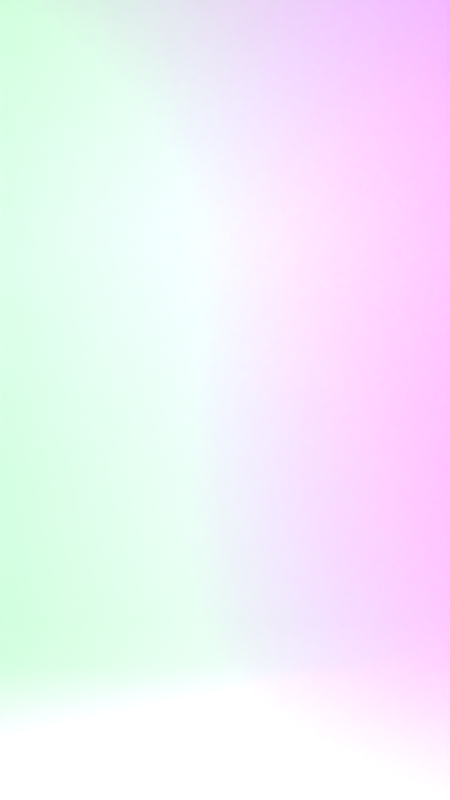 # Source: Nurbs.blend  (saved by Blender 2.91.10; exported with 4.5.12 LTS)
import bpy
from mathutils import Matrix  # noqa: F401  (used for matrix-valued properties, if any)

bpy.ops.wm.read_factory_settings(use_empty=True)
scene = bpy.context.scene
scene.name = 'Scene'

# ---- collections
col_collection = bpy.data.collections.new('Collection'); scene.collection.children.link(col_collection)
col_sword = bpy.data.collections.new('Sword'); scene.collection.children.link(col_sword)

# ---- materials (node trees are filled in below, after node groups)
mat_material_001 = bpy.data.materials.new('Material.001')
mat_p_3 = bpy.data.materials.new('P_3')
mat_p_1 = bpy.data.materials.new('P_1')

# ---- material node trees
mat_material_001.use_nodes = True; mat_material_001.node_tree.nodes.clear()
_N = mat_material_001.node_tree.nodes; _L = mat_material_001.node_tree.links
n0 = _N.new('ShaderNodeBsdfPrincipled'); n0.name = 'Principled BSDF'; n0.location = (10, 300)
n0.distribution = 'GGX'
n0.subsurface_method = 'BURLEY'
n0.inputs[3].default_value = 1.45
n0.inputs[27].default_value = (0.0, 0.0, 0.0, 1.0)
n0.inputs[28].default_value = 1.0
n1 = _N.new('ShaderNodeOutputMaterial'); n1.name = 'Material Output'; n1.location = (300, 300)
_L.new(n0.outputs[0], n1.inputs[0])
n1.is_active_output = True
mat_p_3.use_nodes = True; mat_p_3.node_tree.nodes.clear()
_N = mat_p_3.node_tree.nodes; _L = mat_p_3.node_tree.links
n0 = _N.new('ShaderNodeBsdfPrincipled'); n0.name = 'Principled BSDF'; n0.location = (10, 300)
n0.distribution = 'GGX'
n0.subsurface_method = 'BURLEY'
n0.inputs[0].default_value = (0.03649, 0.003762, 0.1615, 1.0)
n0.inputs[1].default_value = 0.5
n0.inputs[3].default_value = 1.45
n0.inputs[9].default_value = (0.0, 0.0, 0.0)
n0.inputs[27].default_value = (0.0, 0.0, 0.0, 1.0)
n1 = _N.new('ShaderNodeOutputMaterial'); n1.name = 'Material Output'; n1.location = (300, 300)
_L.new(n0.outputs[0], n1.inputs[0])
n1.is_active_output = True
mat_p_1.use_nodes = True; mat_p_1.node_tree.nodes.clear()
_N = mat_p_1.node_tree.nodes; _L = mat_p_1.node_tree.links
n0 = _N.new('ShaderNodeBsdfPrincipled'); n0.name = 'Principled BSDF'; n0.location = (10, 300)
n0.distribution = 'GGX'
n0.subsurface_method = 'BURLEY'
n0.inputs[0].default_value = (0.7037, 0.05607, 0.2852, 1.0)
n0.inputs[3].default_value = 1.45
n0.inputs[27].default_value = (0.9639, 0.0, 0.003969, 1.0)
n0.inputs[28].default_value = 20.0
n1 = _N.new('ShaderNodeOutputMaterial'); n1.name = 'Material Output'; n1.location = (300, 300)
_L.new(n0.outputs[0], n1.inputs[0])
n1.is_active_output = True

# ---- world
world_world = bpy.data.worlds.new('World'); scene.world = world_world
world_world.use_nodes = True; world_world.node_tree.nodes.clear()
_N = world_world.node_tree.nodes; _L = world_world.node_tree.links
n0 = _N.new('ShaderNodeOutputWorld'); n0.name = 'World Output'; n0.location = (300, 300)
n1 = _N.new('ShaderNodeBackground'); n1.name = 'Background'; n1.location = (10, 300)
n1.inputs[0].default_value = (0.05088, 0.05088, 0.05088, 1.0)
_L.new(n1.outputs[0], n0.inputs[0])
n0.is_active_output = True
world_world.color = (0.05088, 0.05088, 0.05088)
world_world.use_sun_shadow = False
world_world.sun_shadow_jitter_overblur = 0.0

# ---- cameras
cam_camera = bpy.data.cameras.new('Camera')

# ---- lights
light_point = bpy.data.lights.new('Point', 'POINT')
light_point.color = (0.001284, 1.0, 0.04726)
light_point.transmission_factor = 0.0
light_point.use_shadow = False
light_point.energy = 250.0
light_point.shadow_soft_size = 0.25
light_point.shadow_maximum_resolution = 0.006
light_point.use_absolute_resolution = True
light_point_001 = bpy.data.lights.new('Point.001', 'POINT')
light_point_001.color = (0.8166, 0.0, 1.0)
light_point_001.transmission_factor = 0.0
light_point_001.use_shadow = False
light_point_001.energy = 500.0
light_point_001.shadow_soft_size = 0.25
light_point_001.shadow_maximum_resolution = 0.006
light_point_001.use_absolute_resolution = True
light_point_002 = bpy.data.lights.new('Point.002', 'POINT')
light_point_002.color = (1.0, 0.7222, 0.7318)
light_point_002.transmission_factor = 0.0
light_point_002.energy = 100.0
light_point_002.shadow_soft_size = 0.25
light_point_002.shadow_maximum_resolution = 0.006
light_point_002.use_absolute_resolution = True

# ---- meshes
me_plane_001 = bpy.data.meshes.new('Plane.001')
me_plane_001.from_pydata([(-1.0, -1.0, 0.0), (-1.0, 1.0, 0.0), (1.0, -1.0, 1.5), (1.0, 1.0, 1.5), (1.0, -1.0, 0.6382), (0.3618, -1.0, 0.0), (0.9783, -1.0, 0.473), (0.9145, -1.0, 0.3191), (0.8131, -1.0, 0.1869), (0.6809, -1.0, 0.0855), (0.527, -1.0, 0.02174), (0.3618, 1.0, 0.0), (1.0, 1.0, 0.6382), (0.527, 1.0, 0.02174), (0.6809, 1.0, 0.0855), (0.8131, 1.0, 0.1869), (0.9145, 1.0, 0.3191), (0.9783, 1.0, 0.473)], [], [(12, 4, 2, 3), (4, 12, 17, 6), (6, 17, 16, 7), (7, 16, 15, 8), (8, 15, 14, 9), (9, 14, 13, 10), (10, 13, 11, 5), (0, 5, 11, 1)])
me_plane_001.polygons.foreach_set('use_smooth', [True] * 8)
_uv = me_plane_001.uv_layers.new(name='UVMap')
_uv.uv.foreach_set('vector', [1.0, 1.0, 1.0, 0.0, 1.0, 0.0, 1.0, 1.0, 1.0, 0.0, 1.0, 1.0, 1.0, 1.0, 1.0, 0.0, 1.0, 0.0, 1.0, 1.0, 1.0, 1.0, 1.0, 0.0, 1.0, 0.0, 1.0, 1.0, 1.0, 1.0, 1.0, 0.0, 1.0, 0.0, 1.0, 1.0, 0.8405, 1.0, 0.8405, 0.0, 0.8405, 0.0, 0.8405, 1.0, 0.7635, 1.0, 0.7635, 0.0, 0.7635, 0.0, 0.7635, 1.0, 0.6809, 1.0, 0.6809, 0.0, 0.0, 0.0, 0.6809, 0.0, 0.6809, 1.0, 0.0, 1.0])
me_plane_001.use_remesh_fix_poles = True
me_plane_001.use_remesh_preserve_attributes = False
me_plane_001.use_mirror_vertex_groups = False
me_plane_001.update()

# ---- curves / text
cu_surface = bpy.data.curves.new('Surface', 'CURVE')
cu_surface.dimensions = '3D'
_sp = cu_surface.splines.new('NURBS'); _sp.points.add(31)
_sp.points.foreach_set('co', [3.399e-08, -2.931, -5.14, 1.0, -1.225, -1.225, -4.067, 0.3536, -0.8, 0.0001393, -3.617, 1.0, -1.225, 1.225, -4.067, 0.3536, 3.399e-08, 2.931, -5.14, 1.0, 1.225, 1.225, -4.067, 0.3536, 0.8, 0.0001393, -3.617, 1.0, 1.225, -1.225, -4.067, 0.3536, 9.313e-09, -0.4998, -4.0, 1.0, -0.5, -0.4998, -4.0, 0.3536, -0.5, 0.0001597, -4.0, 1.0, -0.5, 0.5002, -4.0, 0.3536, 9.313e-09, 0.5002, -4.0, 1.0, 0.5, 0.5002, -4.0, 0.3536, 0.5, 0.0001597, -4.0, 1.0, 0.5, -0.4998, -4.0, 0.3536, 9.313e-09, -0.5001, -1.192e-07, 1.0, -0.5, -0.5001, -1.192e-07, 0.3536, -0.5, -5.325e-05, -1.788e-07, 1.0, -0.5, 0.4999, -1.788e-07, 0.3536, 9.313e-09, 0.4999, -1.788e-07, 1.0, 0.5, 0.4999, -1.788e-07, 0.3536, 0.5, -5.325e-05, -1.788e-07, 1.0, 0.5, -0.5001, -1.192e-07, 0.3536, 2.392e-09, -0.8716, 0.9496, 1.0, -0.8716, -0.8716, 0.9496, 0.3536, -0.8716, 4.391e-06, 1.821, 1.0, -0.8716, 0.8716, 0.9496, 0.3536, 2.392e-09, 0.8716, 0.9496, 1.0, 0.8716, 0.8716, 0.9496, 0.3536, 0.8716, 4.391e-06, 1.821, 1.0, 0.8716, -0.8716, 0.9496, 0.3536])
_sp.order_v = 2
_sp.resolution_v = 4
_sp.use_cyclic_u = True
cu_surface.materials.append(mat_p_3)
cu_surface.use_path_clamp = True
cu_surface.resolution_v = 4
cu_surface.fill_mode = 'FULL'
cu_surfsphere = bpy.data.curves.new('SurfSphere', 'CURVE')
cu_surfsphere.dimensions = '3D'
_sp = cu_surfsphere.splines.new('NURBS'); _sp.points.add(39)
_sp.points.foreach_set('co', [-5.45e-09, 0.0, -1.0, 1.0, -0.5783, 0.0, -1.0, 0.7071, -1.0, 0.0, 0.0, 1.0, -1.0, 0.0, 1.0, 0.7071, 0.0, 0.0, 1.0, 1.0, -5.45e-09, 0.0, -1.0, 0.3536, -0.5783, -0.5783, -1.0, 0.25, -1.0, -1.0, 0.8636, 0.3536, -1.0, -1.0, 1.0, 0.25, 0.0, 0.0, 1.0, 0.3536, -5.45e-09, 0.0, -1.0, 1.0, -5.45e-09, -0.5783, -1.0, 0.7071, 0.0, -1.0, 0.8636, 1.0, 0.0, -1.0, 1.0, 0.7071, 0.0, 0.0, 1.0, 1.0, -5.45e-09, 0.0, -1.0, 0.3536, 0.5783, -0.5783, -1.0, 0.25, 1.0, -1.0, 0.8636, 0.3536, 1.0, -1.0, 1.0, 0.25, 0.0, 0.0, 1.0, 0.3536, -5.45e-09, 0.0, -1.0, 1.0, 0.5783, 0.0, -1.0, 0.7071, 1.0, 0.0, 0.0, 1.0, 1.0, 0.0, 1.0, 0.7071, 0.0, 0.0, 1.0, 1.0, -5.45e-09, 0.0, -1.0, 0.3536, 0.5783, 0.5783, -1.0, 0.25, 1.0, 1.0, 0.8636, 0.3536, 1.0, 1.0, 1.0, 0.25, 0.0, 0.0, 1.0, 0.3536, -5.45e-09, 0.0, -1.0, 1.0, -5.45e-09, 0.5783, -1.0, 0.7071, 0.0, 1.0, 0.8636, 1.0, 0.0, 1.0, 1.0, 0.7071, 0.0, 0.0, 1.0, 1.0, -5.45e-09, 0.0, -1.0, 0.3536, -0.5783, 0.5783, -1.0, 0.25, -1.0, 1.0, 0.8636, 0.3536, -1.0, 1.0, 1.0, 0.25, 0.0, 0.0, 1.0, 0.3536])
_sp.points.foreach_set('radius', [0.0, 0.0, 0.0, 0.0, 0.0, 0.0, 0.0, 0.0, 0.0, 0.0, 0.0, 0.0, 0.0, 0.0, 0.0, 0.0, 0.0, 0.0, 0.0, 0.0, 0.0, 0.0, 0.0, 0.0, 0.0, 0.0, 0.0, 0.0, 0.0, 0.0, 0.0, 0.0, 0.0, 0.0, 0.0, 0.0, 0.0, 0.0, 0.0, 0.0])
_sp.order_u = 3
_sp.resolution_v = 4
_sp.use_cyclic_v = True
_sp.use_endpoint_u = True
_sp.use_bezier_u = True
cu_surfsphere.materials.append(mat_p_1)
cu_surfsphere.use_path_clamp = True
cu_surfsphere.resolution_v = 4
cu_surfsphere.fill_mode = 'FULL'
cu_surfsphere_001 = bpy.data.curves.new('SurfSphere.001', 'CURVE')
cu_surfsphere_001.dimensions = '3D'
_sp = cu_surfsphere_001.splines.new('NURBS'); _sp.points.add(39)
_sp.points.foreach_set('co', [0.0, 0.0, -0.8308, 1.0, -1.0, 0.0, -0.8308, 0.7071, -1.0, 0.0, -0.6684, 1.0, -1.0, 0.0, 12.83, 0.7071, 0.0, 0.0, 10.22, 1.0, 0.0, 0.0, -0.8308, 0.3536, -1.0, -1.0, -0.4964, 0.25, -1.0, -1.0, -0.4816, 0.3536, -1.0, -1.0, 12.83, 0.25, 0.0, 0.0, 10.22, 0.3536, 0.0, 0.0, -0.8308, 1.0, 0.0, -0.2322, -0.6138, 0.7071, 0.0, -0.2322, -0.6104, 1.0, 0.0, -0.2219, 10.22, 0.7071, 0.0, 0.0, 10.22, 1.0, 0.0, 0.0, -0.8308, 0.3536, 1.0, -1.0, -0.4964, 0.25, 1.0, -1.0, -0.4816, 0.3536, 1.0, -1.0, 12.83, 0.25, 0.0, 0.0, 10.22, 0.3536, 0.0, 0.0, -0.8308, 1.0, 1.0, 0.0, -0.8308, 0.7071, 1.0, 0.0, -0.6684, 1.0, 1.0, 0.0, 12.83, 0.7071, 0.0, 0.0, 10.22, 1.0, 0.0, 0.0, -0.8308, 0.3536, 1.0, 1.0, -0.4964, 0.25, 1.0, 1.0, -0.4816, 0.3536, 1.0, 1.0, 12.83, 0.25, 0.0, 0.0, 10.22, 0.3536, 0.0, 0.0, -0.8308, 1.0, 0.0, 0.2322, -0.6138, 0.7071, 0.0, 0.2322, -0.6104, 1.0, 0.0, 0.2219, 10.22, 0.7071, 0.0, 0.0, 10.22, 1.0, 0.0, 0.0, -0.8308, 0.3536, -1.0, 1.0, -0.4964, 0.25, -1.0, 1.0, -0.4816, 0.3536, -1.0, 1.0, 12.83, 0.25, 0.0, 0.0, 10.22, 0.3536])
_sp.points.foreach_set('radius', [0.0, 0.0, 0.0, 0.0, 0.0, 0.0, 0.0, 0.0, 0.0, 0.0, 0.0, 0.0, 0.0, 0.0, 0.0, 0.0, 0.0, 0.0, 0.0, 0.0, 0.0, 0.0, 0.0, 0.0, 0.0, 0.0, 0.0, 0.0, 0.0, 0.0, 0.0, 0.0, 0.0, 0.0, 0.0, 0.0, 0.0, 0.0, 0.0, 0.0])
_sp.order_u = 3
_sp.resolution_v = 4
_sp.use_cyclic_v = True
_sp.use_endpoint_u = True
_sp.use_bezier_u = True
cu_surfsphere_001.materials.append(mat_p_3)
cu_surfsphere_001.use_path_clamp = True
cu_surfsphere_001.resolution_v = 4
cu_surfsphere_001.fill_mode = 'FULL'

# ---- objects
ob_plane = bpy.data.objects.new('Plane', me_plane_001)
ob_point = bpy.data.objects.new('Point', light_point)
ob_point_001 = bpy.data.objects.new('Point.001', light_point_001)
ob_camera = bpy.data.objects.new('Camera', cam_camera)
ob_point_002 = bpy.data.objects.new('Point.002', light_point_002)
ob_gpencil = bpy.data.objects.new('GPencil', None)
ob_surface = bpy.data.objects.new('Surface', cu_surface)
ob_surfsphere = bpy.data.objects.new('SurfSphere', cu_surfsphere)
ob_surfsphere_001 = bpy.data.objects.new('SurfSphere.001', cu_surfsphere_001)

# ---- transforms, parenting, visibility, modifiers, constraints
ob_plane.location = (0.0, 0.0, 0.0)
ob_plane.scale = (2.25, 2.25, 2.25)
ob_plane.lineart.crease_threshold = 0.0
ob_point.location = (0.4078, 1.728, 1.199)
ob_point.lineart.crease_threshold = 0.0
ob_point_001.location = (-1.26, -1.694, 1.199)
ob_point_001.lineart.crease_threshold = 0.0
ob_camera.location = (-2.33, 0.0, 0.7515)
ob_camera.rotation_euler = (1.571, 4.371e-08, -1.571)
ob_camera.lineart.crease_threshold = 0.0
ob_point_002.location = (-1.068, -0.1487, 1.199)
ob_point_002.lineart.crease_threshold = 0.0
ob_gpencil.location = (0.003385, -0.1974, 0.2087)
ob_gpencil.rotation_euler = (-0.4285, -0.0179, 0.1756)
ob_gpencil.scale = (0.8665, 0.8665, 0.8665)
ob_gpencil.empty_image_offset = (0.0, 0.0)
ob_gpencil.color = (0.0, 0.0, 0.0, 1.0)
ob_gpencil.use_grease_pencil_lights = True
ob_gpencil.lineart.crease_threshold = 0.0
ob_surface.location = (0.003385, -0.1974, 0.2087)
ob_surface.rotation_euler = (1574.0, -0.0179, 0.1756)
ob_surface.scale = (0.04333, 0.04333, 0.04333)
ob_surface.empty_image_offset = (0.0, 0.0)
ob_surface.lineart.crease_threshold = 0.0
_m = ob_surface.modifiers.new('Solidify', 'SOLIDIFY')
_m.thickness = 0.09
_m.nonmanifold_boundary_mode = 'FLAT'
ob_surfsphere.location = (0.01126, -0.2336, 0.1278)
ob_surfsphere.rotation_euler = (-0.4285, -0.0179, 0.1756)
ob_surfsphere.scale = (0.03122, 0.03568, 0.05225)
ob_surfsphere.empty_image_offset = (0.0, 0.0)
ob_surfsphere.lineart.crease_threshold = 0.0
ob_surfsphere_001.location = (-0.01803, -0.09957, 0.4316)
ob_surfsphere_001.rotation_euler = (-0.4285, -0.0179, 0.1756)
ob_surfsphere_001.scale = (0.0228, 0.09499, 0.09499)
ob_surfsphere_001.empty_image_offset = (0.0, 0.0)
ob_surfsphere_001.lineart.crease_threshold = 0.0

# ---- collection membership
col_collection.objects.link(ob_plane)
col_collection.objects.link(ob_point)
col_collection.objects.link(ob_point_001)
col_collection.objects.link(ob_camera)
col_collection.objects.link(ob_point_002)
col_sword.objects.link(ob_gpencil)
col_sword.objects.link(ob_surface)
col_sword.objects.link(ob_surfsphere)
col_sword.objects.link(ob_surfsphere_001)

# ---- scene / render settings (as saved in the file)
scene.camera = ob_camera
scene.frame_start = 1; scene.frame_end = 250; scene.frame_set(1)
scene.render.engine = 'CYCLES'
scene.render.resolution_x = 1080
scene.render.resolution_y = 1920
scene.cycles.samples = 128
scene.cycles.sampling_pattern = 'TABULATED_SOBOL'
scene.cycles.use_adaptive_sampling = False
scene.cycles.use_light_tree = False
scene.eevee.use_gtao = True
scene.eevee.use_raytracing = True
scene.view_settings.view_transform = 'Standard'
bpy.context.view_layer.update()

